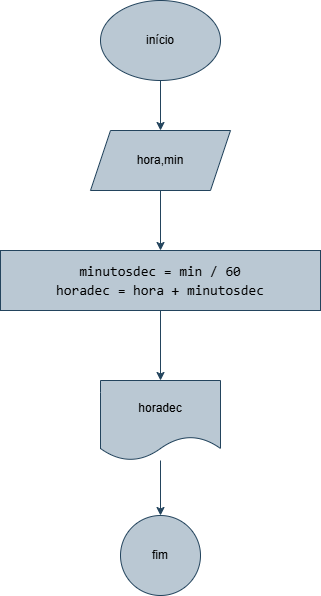

The diagram above was exported from draw.io. Its source (the exported page's mxGraphModel, read from the mxfile embedded in the PNG):
<mxGraphModel dx="880" dy="434" grid="1" gridSize="10" guides="1" tooltips="1" connect="1" arrows="1" fold="1" page="1" pageScale="1" pageWidth="827" pageHeight="1169" math="0" shadow="0">
  <root>
    <mxCell id="0" />
    <mxCell id="1" parent="0" />
    <mxCell id="m_Z1FnINkU3y_tH3hY5Q-3" style="edgeStyle=orthogonalEdgeStyle;rounded=0;orthogonalLoop=1;jettySize=auto;html=1;exitX=0.5;exitY=1;exitDx=0;exitDy=0;fillColor=#bac8d3;strokeColor=#23445d;" edge="1" parent="1" source="m_Z1FnINkU3y_tH3hY5Q-1" target="m_Z1FnINkU3y_tH3hY5Q-2">
      <mxGeometry relative="1" as="geometry" />
    </mxCell>
    <mxCell id="m_Z1FnINkU3y_tH3hY5Q-1" value="&lt;font style=&quot;vertical-align: inherit;&quot;&gt;&lt;font style=&quot;vertical-align: inherit;&quot;&gt;início&lt;/font&gt;&lt;/font&gt;" style="ellipse;whiteSpace=wrap;html=1;fillColor=#bac8d3;strokeColor=#23445d;" vertex="1" parent="1">
      <mxGeometry x="400" y="30" width="120" height="80" as="geometry" />
    </mxCell>
    <mxCell id="m_Z1FnINkU3y_tH3hY5Q-5" value="" style="edgeStyle=orthogonalEdgeStyle;rounded=0;orthogonalLoop=1;jettySize=auto;html=1;fillColor=#bac8d3;strokeColor=#23445d;" edge="1" parent="1" source="m_Z1FnINkU3y_tH3hY5Q-2" target="m_Z1FnINkU3y_tH3hY5Q-4">
      <mxGeometry relative="1" as="geometry" />
    </mxCell>
    <mxCell id="m_Z1FnINkU3y_tH3hY5Q-2" value="hora,min" style="shape=parallelogram;perimeter=parallelogramPerimeter;whiteSpace=wrap;html=1;fixedSize=1;fillColor=#bac8d3;strokeColor=#23445d;" vertex="1" parent="1">
      <mxGeometry x="390" y="160" width="140" height="60" as="geometry" />
    </mxCell>
    <mxCell id="m_Z1FnINkU3y_tH3hY5Q-7" style="edgeStyle=orthogonalEdgeStyle;rounded=0;orthogonalLoop=1;jettySize=auto;html=1;exitX=0.5;exitY=1;exitDx=0;exitDy=0;entryX=0.5;entryY=0;entryDx=0;entryDy=0;fillColor=#bac8d3;strokeColor=#23445d;" edge="1" parent="1" source="m_Z1FnINkU3y_tH3hY5Q-4" target="m_Z1FnINkU3y_tH3hY5Q-6">
      <mxGeometry relative="1" as="geometry" />
    </mxCell>
    <mxCell id="m_Z1FnINkU3y_tH3hY5Q-4" value="&lt;div style=&quot;font-size: 14px; line-height: 19px; white-space: pre;&quot;&gt;&lt;div style=&quot;&quot;&gt;&lt;div style=&quot;font-family: monospace, Consolas, &amp;quot;Courier New&amp;quot;, monospace; line-height: 19px;&quot;&gt;&lt;div style=&quot;&quot;&gt;&lt;div style=&quot;line-height: 19px;&quot;&gt;&lt;div style=&quot;&quot;&gt;&lt;span&gt;&lt;font&gt;minutosdec = min / 60&lt;/font&gt;&lt;/span&gt;&lt;/div&gt;&lt;div style=&quot;&quot;&gt;&lt;span&gt;&lt;font&gt;horadec = hora + minutosdec&lt;/font&gt;&lt;/span&gt;&lt;/div&gt;&lt;/div&gt;&lt;/div&gt;&lt;/div&gt;&lt;/div&gt;&lt;div style=&quot;color: light-dark(rgb(0, 0, 0), rgb(237, 237, 237)); font-family: monospace, Consolas, &amp;quot;Courier New&amp;quot;, monospace; background-color: rgb(247, 247, 247);&quot;&gt;&lt;/div&gt;&lt;/div&gt;" style="whiteSpace=wrap;html=1;fillColor=#bac8d3;strokeColor=#23445d;" vertex="1" parent="1">
      <mxGeometry x="300" y="280" width="320" height="60" as="geometry" />
    </mxCell>
    <mxCell id="m_Z1FnINkU3y_tH3hY5Q-12" value="" style="edgeStyle=orthogonalEdgeStyle;rounded=0;orthogonalLoop=1;jettySize=auto;html=1;fillColor=#bac8d3;strokeColor=#23445d;" edge="1" parent="1" source="m_Z1FnINkU3y_tH3hY5Q-6" target="m_Z1FnINkU3y_tH3hY5Q-8">
      <mxGeometry relative="1" as="geometry" />
    </mxCell>
    <mxCell id="m_Z1FnINkU3y_tH3hY5Q-6" value="horadec" style="shape=document;whiteSpace=wrap;html=1;boundedLbl=1;fillColor=#bac8d3;strokeColor=#23445d;" vertex="1" parent="1">
      <mxGeometry x="400" y="410" width="120" height="80" as="geometry" />
    </mxCell>
    <mxCell id="m_Z1FnINkU3y_tH3hY5Q-8" value="fim" style="ellipse;whiteSpace=wrap;html=1;fillColor=#bac8d3;strokeColor=#23445d;" vertex="1" parent="1">
      <mxGeometry x="420" y="545" width="80" height="80" as="geometry" />
    </mxCell>
  </root>
</mxGraphModel>